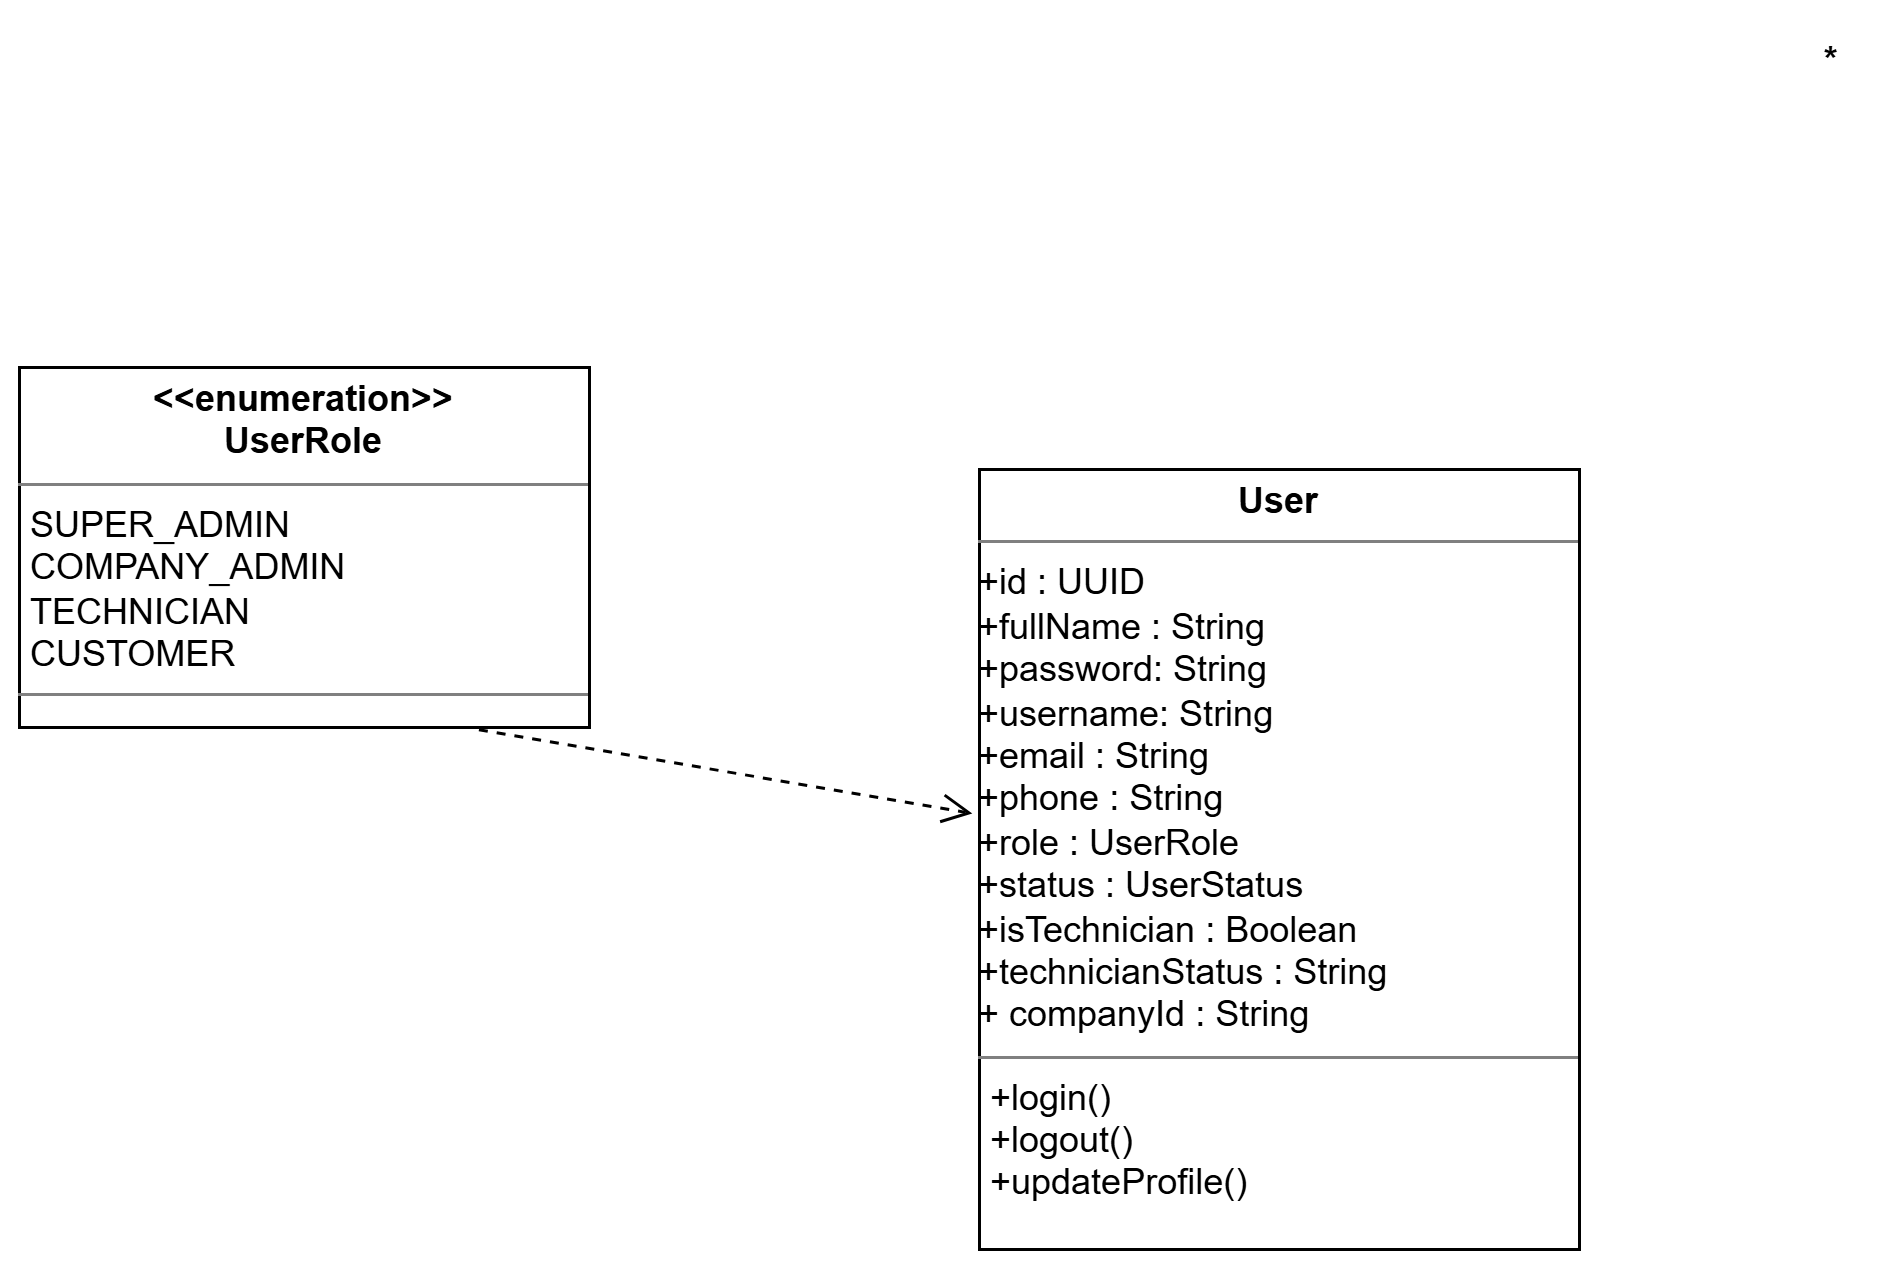

The diagram above was exported from draw.io. Its source (the exported page's mxGraphModel, read from the mxfile embedded in the PNG):
<mxGraphModel dx="1695" dy="-29" grid="1" gridSize="10" guides="1" tooltips="1" connect="1" arrows="1" fold="1" page="1" pageScale="1" pageWidth="827" pageHeight="1169" math="0" shadow="0">
  <root>
    <mxCell id="0" />
    <mxCell id="1" parent="0" />
    <mxCell id="rbc03rDK_mlr0ZvfbfR8-237" parent="1" style="verticalAlign=top;align=left;overflow=fill;html=1;whiteSpace=wrap;" value="&lt;p style=&quot;margin:0px;margin-top:4px;text-align:center;&quot;&gt;&lt;span style=&quot;font-weight: 700;&quot;&gt;User&lt;/span&gt;&lt;/p&gt;&lt;hr size=&quot;1&quot; style=&quot;border-style:solid;&quot;&gt;&lt;div&gt;&lt;span style=&quot;background-color: transparent;&quot;&gt;+id : UUID&lt;/span&gt;&lt;br&gt;&lt;/div&gt;&lt;div&gt;+fullName : String&lt;/div&gt;&lt;div&gt;&lt;div&gt;+password: String&lt;/div&gt;&lt;div&gt;+username: String&amp;nbsp;&lt;/div&gt;&lt;/div&gt;&lt;div&gt;+email : String&lt;/div&gt;&lt;div&gt;+phone : String&lt;/div&gt;&lt;div&gt;+role : UserRole&lt;/div&gt;&lt;div&gt;+status : UserStatus&lt;/div&gt;&lt;div&gt;+isTechnician : Boolean&lt;/div&gt;&lt;div&gt;+technicianStatus : String&lt;/div&gt;&lt;div&gt;+ companyId : String&lt;/div&gt;&lt;hr size=&quot;1&quot; style=&quot;border-style:solid;&quot;&gt;&lt;p style=&quot;margin:0px;margin-left:4px;&quot;&gt;+login()&lt;/p&gt;&lt;p style=&quot;margin:0px;margin-left:4px;&quot;&gt;+logout()&lt;/p&gt;&lt;p style=&quot;margin:0px;margin-left:4px;&quot;&gt;&lt;span style=&quot;background-color: transparent; color: light-dark(rgb(0, 0, 0), rgb(255, 255, 255));&quot;&gt;+updateProfile()&lt;/span&gt;&lt;/p&gt;" vertex="1">
      <mxGeometry height="260" width="200" x="1551" y="1790" as="geometry" />
    </mxCell>
    <mxCell id="rbc03rDK_mlr0ZvfbfR8-256" parent="1" style="verticalAlign=top;align=left;overflow=fill;html=1;whiteSpace=wrap;" value="&lt;p style=&quot;margin:0px;margin-top:4px;text-align:center;&quot;&gt;&lt;span style=&quot;font-weight: 700; white-space: nowrap;&quot;&gt;&amp;lt;&amp;lt;enumeration&amp;gt;&amp;gt;&lt;/span&gt;&lt;br style=&quot;padding: 0px; margin: 0px; font-weight: 700; white-space: nowrap;&quot;&gt;&lt;span style=&quot;font-weight: 700; white-space: nowrap;&quot;&gt;UserRole&lt;/span&gt;&lt;/p&gt;&lt;hr size=&quot;1&quot; style=&quot;border-style:solid;&quot;&gt;&lt;p style=&quot;margin:0px;margin-left:4px;&quot;&gt;&lt;span style=&quot;text-wrap-mode: nowrap;&quot;&gt;SUPER_ADMIN&amp;nbsp;&lt;/span&gt;&lt;/p&gt;&lt;p style=&quot;margin:0px;margin-left:4px;&quot;&gt;&lt;span style=&quot;text-wrap-mode: nowrap;&quot;&gt;COMPANY_ADMIN&amp;nbsp;&lt;/span&gt;&lt;/p&gt;&lt;p style=&quot;margin:0px;margin-left:4px;&quot;&gt;&lt;span style=&quot;text-wrap-mode: nowrap;&quot;&gt;TECHNICIAN&amp;nbsp;&lt;/span&gt;&lt;/p&gt;&lt;p style=&quot;margin:0px;margin-left:4px;&quot;&gt;&lt;/p&gt;&lt;p style=&quot;margin:0px;margin-left:4px;&quot;&gt;&lt;span style=&quot;text-wrap-mode: nowrap;&quot;&gt;CUSTOMER&amp;nbsp;&lt;/span&gt;&lt;/p&gt;&lt;hr size=&quot;1&quot; style=&quot;border-style:solid;&quot;&gt;&lt;p style=&quot;margin:0px;margin-left:4px;&quot;&gt;&lt;br&gt;&lt;/p&gt;" vertex="1">
      <mxGeometry height="120" width="190" x="1231" y="1756" as="geometry" />
    </mxCell>
    <mxCell id="rbc03rDK_mlr0ZvfbfR8-300" parent="1" style="text;html=1;strokeColor=none;fillColor=none;fontSize=12;fontStyle=1;" value="*" vertex="1">
      <mxGeometry height="20" width="20" x="1831" y="1640" as="geometry" />
    </mxCell>
    <mxCell id="rbc03rDK_mlr0ZvfbfR8-316" edge="1" parent="1" source="rbc03rDK_mlr0ZvfbfR8-256" style="html=1;verticalAlign=bottom;endArrow=open;dashed=1;endSize=8;curved=0;rounded=0;fontSize=12;exitX=0.806;exitY=1.006;exitDx=0;exitDy=0;entryX=-0.012;entryY=0.441;entryDx=0;entryDy=0;exitPerimeter=0;entryPerimeter=0;" target="rbc03rDK_mlr0ZvfbfR8-237" value="">
      <mxGeometry relative="1" as="geometry">
        <mxPoint x="1517" y="1840" as="sourcePoint" />
        <mxPoint x="1401" y="2019" as="targetPoint" />
      </mxGeometry>
    </mxCell>
  </root>
</mxGraphModel>